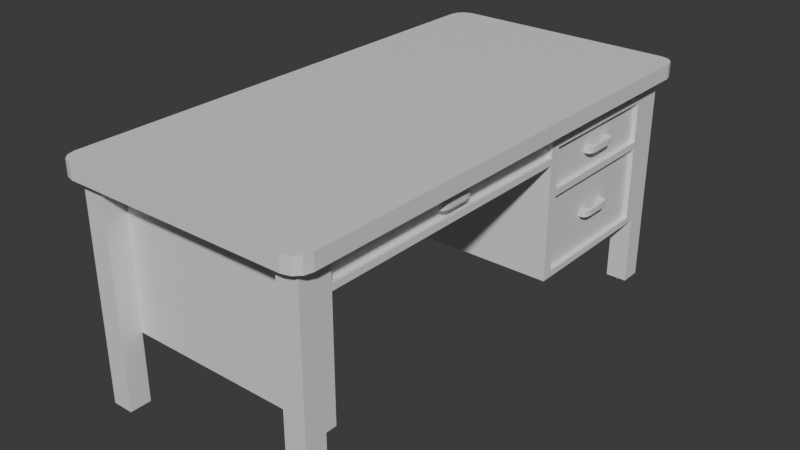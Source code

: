 # Source: teacherdesk.blend  (saved by Blender 4.1.23; exported with 4.5.12 LTS)
import bpy
from mathutils import Matrix  # noqa: F401  (used for matrix-valued properties, if any)

bpy.ops.wm.read_factory_settings(use_empty=True)
scene = bpy.context.scene
scene.name = 'Scene'

# ---- collections
col_collection = bpy.data.collections.new('Collection'); scene.collection.children.link(col_collection)

# ---- materials (node trees are filled in below, after node groups)
mat_core = bpy.data.materials.new('Core')
mat_core.alpha_threshold = 0.0
mat_core.use_transparent_shadow = False
mat_core.roughness = 0.5
mat_core.line_color = (0.0, 0.0, 0.0, 1.0)
mat_top = bpy.data.materials.new('Top')
mat_top.use_transparent_shadow = False
mat_metal = bpy.data.materials.new('Metal')
mat_metal.use_transparent_shadow = False

# ---- material node trees
mat_core.use_nodes = True; mat_core.node_tree.nodes.clear()
_N = mat_core.node_tree.nodes; _L = mat_core.node_tree.links
n0 = _N.new('ShaderNodeOutputMaterial'); n0.name = 'Material Output'; n0.location = (300, 300)
n1 = _N.new('ShaderNodeBsdfPrincipled'); n1.name = 'Principled BSDF'; n1.location = (10, 300)
n1.inputs[3].default_value = 1.45
_L.new(n1.outputs[0], n0.inputs[0])
n0.is_active_output = True
mat_top.use_nodes = True; mat_top.node_tree.nodes.clear()
_N = mat_top.node_tree.nodes; _L = mat_top.node_tree.links
n0 = _N.new('ShaderNodeBsdfPrincipled'); n0.name = 'Principled BSDF'; n0.location = (10, 300)
n1 = _N.new('ShaderNodeOutputMaterial'); n1.name = 'Material Output'; n1.location = (300, 300)
_L.new(n0.outputs[0], n1.inputs[0])
n1.is_active_output = True
mat_metal.use_nodes = True; mat_metal.node_tree.nodes.clear()
_N = mat_metal.node_tree.nodes; _L = mat_metal.node_tree.links
n0 = _N.new('ShaderNodeBsdfPrincipled'); n0.name = 'Principled BSDF'; n0.location = (10, 300)
n1 = _N.new('ShaderNodeOutputMaterial'); n1.name = 'Material Output'; n1.location = (300, 300)
_L.new(n0.outputs[0], n1.inputs[0])
n1.is_active_output = True

# ---- world
world_world = bpy.data.worlds.new('World'); scene.world = world_world
world_world.use_nodes = True; world_world.node_tree.nodes.clear()
_N = world_world.node_tree.nodes; _L = world_world.node_tree.links
n0 = _N.new('ShaderNodeOutputWorld'); n0.name = 'World Output'; n0.location = (300, 300)
n1 = _N.new('ShaderNodeBackground'); n1.name = 'Background'; n1.location = (10, 300)
n1.inputs[0].default_value = (0.05088, 0.05088, 0.05088, 1.0)
_L.new(n1.outputs[0], n0.inputs[0])
n0.is_active_output = True
world_world.color = (0.05088, 0.05088, 0.05088)
world_world.use_sun_shadow = False
world_world.sun_shadow_jitter_overblur = 0.0

# ---- meshes
me_cube = bpy.data.meshes.new('Cube')
me_cube.from_pydata([(-0.7367, -1.737, 1.708), (-0.7367, -1.737, 0.03253), (-0.7367, -1.903, 1.708), (-0.7367, -1.903, 0.03253), (-0.9033, -1.737, 1.708), (-0.9033, -1.737, 0.03253), (-0.9033, -1.903, 1.708), (-0.9033, -1.903, 0.03253), (1.0, 1.877, 1.836), (0.8768, 2.0, 1.836), (0.9835, 1.938, 1.836), (0.9384, 1.983, 1.836), (0.8768, 2.0, 1.719), (1.0, 1.877, 1.719), (0.9384, 1.983, 1.719), (0.9835, 1.938, 1.719), (0.8768, -2.0, 1.836), (1.0, -1.877, 1.836), (0.9384, -1.983, 1.836), (0.9835, -1.938, 1.836), (1.0, -1.877, 1.719), (0.8768, -2.0, 1.719), (0.9835, -1.938, 1.719), (0.9384, -1.983, 1.719), (-0.8768, 2.0, 1.836), (-1.0, 1.877, 1.836), (-0.9384, 1.983, 1.836), (-0.9835, 1.938, 1.836), (-1.0, 1.877, 1.719), (-0.8768, 2.0, 1.719), (-0.9835, 1.938, 1.719), (-0.9384, 1.983, 1.719), (-1.0, -1.877, 1.836), (-0.8768, -2.0, 1.836), (-0.9835, -1.938, 1.836), (-0.9384, -1.983, 1.836), (-0.8768, -2.0, 1.719), (-1.0, -1.877, 1.719), (-0.9384, -1.983, 1.719), (-0.9835, -1.938, 1.719), (0.9033, -1.737, 1.708), (0.9033, -1.737, 0.03253), (0.9033, -1.903, 1.708), (0.9033, -1.903, 0.03253), (0.7367, -1.737, 1.708), (0.7367, -1.737, 0.03253), (0.7367, -1.903, 1.708), (0.7367, -1.903, 0.03253), (-0.7367, 1.903, 1.708), (-0.7367, 1.903, 0.03253), (-0.7367, 1.737, 1.708), (-0.7367, 1.737, 0.03253), (-0.9033, 1.903, 1.708), (-0.9033, 1.903, 0.03253), (-0.9033, 1.737, 1.708), (-0.9033, 1.737, 0.03253), (0.9033, 1.903, 1.708), (0.9033, 1.903, 0.03253), (0.9033, 1.737, 1.708), (0.9033, 1.737, 0.03253), (0.7367, 1.903, 1.708), (0.7367, 1.903, 0.03253), (0.7367, 1.737, 1.708), (0.7367, 1.737, 0.03253), (0.9033, -1.653, 1.708), (0.9033, -1.653, 0.5763), (0.9033, -1.737, 1.708), (0.9033, -1.737, 0.5763), (-0.6533, -1.653, 1.708), (-0.6533, -1.653, 0.5763), (-0.7367, -1.737, 1.71), (-0.7367, -1.737, 0.5778), (0.9033, 1.737, 1.708), (0.9033, 1.737, 0.5763), (0.9033, 1.653, 1.708), (0.9033, 1.653, 0.5763), (-0.7367, 1.737, 1.708), (-0.7367, 1.737, 0.5763), (-0.6533, 1.653, 1.708), (-0.6533, 1.653, 0.5763), (0.8195, 0.4473, 1.708), (-0.2935, 0.4473, 1.708), (0.8673, 0.4952, 1.518), (-0.3413, 0.4952, 1.518), (0.8195, -1.605, 1.708), (-0.2935, -1.605, 1.708), (0.8673, -1.653, 1.518), (-0.3413, -1.653, 1.518), (0.9033, 0.5785, 1.708), (0.9033, 0.5785, 0.5763), (0.9033, 0.4952, 1.708), (0.9033, 0.4952, 0.5763), (-0.6533, 0.5785, 1.708), (-0.6533, 0.5785, 0.5763), (-0.6533, 0.4952, 1.708), (-0.6533, 0.4952, 0.5763), (0.8673, 1.653, 1.708), (-0.4196, 1.653, 1.708), (0.8673, 1.653, 1.625), (-0.4196, 1.653, 1.625), (0.8673, 0.5785, 1.708), (-0.4196, 0.5785, 1.708), (0.8673, 0.5785, 1.625), (-0.4196, 0.5785, 1.625), (0.9033, 0.4952, 1.518), (-0.6533, 0.4952, 1.518), (0.9033, 0.4952, 1.468), (-0.6533, 0.4952, 1.468), (0.9033, -1.653, 1.518), (-0.6533, -1.653, 1.518), (0.9033, -1.653, 1.468), (-0.6533, -1.653, 1.468), (0.9033, 1.653, 1.625), (-0.6533, 1.653, 1.625), (0.9033, 1.653, 1.575), (-0.6533, 1.653, 1.575), (0.9033, 0.5785, 1.625), (-0.6533, 0.5785, 1.625), (0.9033, 0.5785, 1.575), (-0.6533, 0.5785, 1.575), (0.9033, 1.653, 1.26), (-0.6533, 1.653, 1.26), (0.9033, 1.653, 1.209), (-0.6533, 1.653, 1.209), (0.9033, 0.5785, 1.26), (-0.6533, 0.5785, 1.26), (0.9033, 0.5785, 1.209), (-0.6533, 0.5785, 1.209), (0.9033, 1.653, 0.6264), (-0.6533, 1.653, 0.6264), (0.9033, 1.653, 0.5763), (-0.6533, 1.653, 0.5763), (0.9033, 0.5785, 0.6264), (-0.6533, 0.5785, 0.6264), (0.9033, 0.5785, 0.5763), (-0.6533, 0.5785, 0.5763), (0.8673, 0.4952, 1.708), (-0.3413, 0.4952, 1.708), (0.8673, -1.653, 1.708), (-0.3413, -1.653, 1.708), (0.8195, 0.4473, 1.587), (-0.2935, 0.4473, 1.587), (0.8195, -1.605, 1.587), (-0.2935, -1.605, 1.587), (-0.2935, 0.6264, 1.329), (0.8195, 0.6264, 1.329), (-0.2935, 1.605, 1.329), (0.8195, 1.605, 1.329), (-0.3413, 0.5785, 1.575), (0.8673, 0.5785, 1.575), (-0.3413, 1.653, 1.575), (0.8673, 1.653, 1.575), (-0.3413, 0.5785, 1.26), (0.8673, 0.5785, 1.26), (-0.2935, 0.6264, 1.575), (0.8195, 0.6264, 1.575), (-0.3413, 1.653, 1.26), (0.8673, 1.653, 1.26), (-0.2935, 1.605, 1.575), (0.8195, 1.605, 1.575), (0.8721, -0.4823, 1.636), (0.9083, -0.5572, 1.636), (0.8902, -0.4924, 1.636), (0.9035, -0.5198, 1.636), (0.9083, -0.5572, 1.59), (0.8721, -0.4823, 1.59), (0.9035, -0.5198, 1.59), (0.8902, -0.4924, 1.59), (0.9083, -0.5866, 1.636), (0.8721, -0.6615, 1.636), (0.9035, -0.624, 1.636), (0.8902, -0.6515, 1.636), (0.8721, -0.6615, 1.59), (0.9083, -0.5866, 1.59), (0.8902, -0.6515, 1.59), (0.9035, -0.624, 1.59), (0.8721, -0.7223, 1.59), (0.8721, -0.7223, 1.636), (0.9129, -0.7122, 1.636), (0.8948, -0.7223, 1.636), (0.8948, -0.7223, 1.59), (0.9129, -0.7122, 1.59), (0.9261, -0.6848, 1.636), (0.9261, -0.6848, 1.59), (0.931, -0.6474, 1.636), (0.931, -0.6474, 1.59), (0.9261, -0.459, 1.636), (0.931, -0.4964, 1.636), (0.931, -0.4964, 1.59), (0.9261, -0.459, 1.59), (0.9129, -0.4316, 1.636), (0.9129, -0.4316, 1.59), (0.8948, -0.4216, 1.636), (0.8948, -0.4216, 1.59), (0.8633, -0.6615, 1.59), (0.8633, -0.6615, 1.636), (0.8633, -0.7223, 1.59), (0.8633, -0.4823, 1.636), (0.8633, -0.4823, 1.59), (0.8633, -0.7223, 1.636), (0.8633, -0.4216, 1.636), (0.8633, -0.4216, 1.59), (0.8633, 1.273, 1.394), (0.8633, 1.273, 1.44), (0.8633, 0.9727, 1.44), (0.8633, 1.213, 1.394), (0.8633, 1.213, 1.44), (0.8633, 0.9727, 1.394), (0.8633, 1.034, 1.44), (0.8633, 1.034, 1.394), (0.8948, 1.273, 1.394), (0.8948, 1.273, 1.44), (0.9129, 1.263, 1.394), (0.9129, 1.263, 1.44), (0.9261, 1.236, 1.394), (0.931, 1.199, 1.394), (0.931, 1.199, 1.44), (0.9261, 1.236, 1.44), (0.931, 1.048, 1.394), (0.931, 1.048, 1.44), (0.9261, 1.01, 1.394), (0.9261, 1.01, 1.44), (0.9129, 0.9828, 1.394), (0.8948, 0.9727, 1.394), (0.8948, 0.9727, 1.44), (0.9129, 0.9828, 1.44), (0.8721, 0.9727, 1.44), (0.8721, 0.9727, 1.394), (0.9035, 1.071, 1.394), (0.8902, 1.044, 1.394), (0.9083, 1.108, 1.394), (0.8721, 1.034, 1.394), (0.8902, 1.044, 1.44), (0.9035, 1.071, 1.44), (0.8721, 1.034, 1.44), (0.9083, 1.108, 1.44), (0.8902, 1.203, 1.394), (0.9035, 1.175, 1.394), (0.8721, 1.213, 1.394), (0.9083, 1.138, 1.394), (0.9035, 1.175, 1.44), (0.8902, 1.203, 1.44), (0.9083, 1.138, 1.44), (0.8721, 1.213, 1.44), (-0.2935, 0.6264, 0.6961), (0.8195, 0.6264, 0.6961), (-0.2935, 1.605, 0.6961), (0.8195, 1.605, 0.6961), (-0.3413, 0.5785, 1.209), (0.8673, 0.5785, 1.209), (-0.3413, 1.653, 1.209), (0.8673, 1.653, 1.209), (-0.3413, 0.5785, 0.6264), (0.8673, 0.5785, 0.6264), (-0.2935, 0.6264, 1.209), (0.8195, 0.6264, 1.209), (-0.3413, 1.653, 0.6264), (0.8673, 1.653, 0.6264), (-0.2935, 1.605, 1.209), (0.8195, 1.605, 1.209), (0.8633, 1.273, 0.8951), (0.8633, 1.273, 0.9407), (0.8633, 0.9727, 0.9407), (0.8633, 1.213, 0.8951), (0.8633, 1.213, 0.9407), (0.8633, 0.9727, 0.8951), (0.8633, 1.034, 0.9407), (0.8633, 1.034, 0.8951), (0.8948, 1.273, 0.8951), (0.8948, 1.273, 0.9407), (0.9129, 1.263, 0.8951), (0.9129, 1.263, 0.9407), (0.9261, 1.236, 0.8951), (0.931, 1.199, 0.8951), (0.931, 1.199, 0.9407), (0.9261, 1.236, 0.9407), (0.931, 1.048, 0.8951), (0.931, 1.048, 0.9407), (0.9261, 1.01, 0.8951), (0.9261, 1.01, 0.9407), (0.9129, 0.9828, 0.8951), (0.8948, 0.9727, 0.8951), (0.8948, 0.9727, 0.9407), (0.9129, 0.9828, 0.9407), (0.8721, 0.9727, 0.9407), (0.8721, 0.9727, 0.8951), (0.9035, 1.071, 0.8951), (0.8902, 1.044, 0.8951), (0.9083, 1.108, 0.8951), (0.8721, 1.034, 0.8951), (0.8902, 1.044, 0.9407), (0.9035, 1.071, 0.9407), (0.8721, 1.034, 0.9407), (0.9083, 1.108, 0.9407), (0.8902, 1.203, 0.8951), (0.9035, 1.175, 0.8951), (0.8721, 1.213, 0.8951), (0.9083, 1.138, 0.8951), (0.9035, 1.175, 0.9407), (0.8902, 1.203, 0.9407), (0.9083, 1.138, 0.9407), (0.8721, 1.213, 0.9407), (0.8809, 1.105, 1.633), (0.9048, 1.088, 1.652), (0.8718, 1.077, 1.652), (0.8514, 1.105, 1.652), (0.8718, 1.133, 1.652), (0.9048, 1.122, 1.652), (0.8901, 1.077, 1.681), (0.8571, 1.088, 1.681), (0.8571, 1.122, 1.681), (0.8901, 1.133, 1.681), (0.9105, 1.105, 1.681), (0.8809, 1.105, 1.699), (0.82, -1.76, 0.005503), (0.82, -1.784, 0.03858), (0.8498, -1.768, 0.005503), (0.8381, -1.789, 0.03858), (0.8716, -1.79, 0.005503), (0.8513, -1.802, 0.03858), (0.8795, -1.82, 0.005503), (0.8561, -1.82, 0.03858), (0.8716, -1.85, 0.005503), (0.8513, -1.838, 0.03858), (0.8498, -1.872, 0.005503), (0.8381, -1.851, 0.03858), (0.82, -1.88, 0.005503), (0.82, -1.856, 0.03858), (0.7902, -1.872, 0.005503), (0.8019, -1.851, 0.03858), (0.7684, -1.85, 0.005503), (0.7887, -1.838, 0.03858), (0.7605, -1.82, 0.005503), (0.7839, -1.82, 0.03858), (0.7684, -1.79, 0.005503), (0.7887, -1.802, 0.03858), (0.7902, -1.768, 0.005503), (0.8019, -1.789, 0.03858), (0.82, -1.76, 0.01374), (0.8498, -1.768, 0.01374), (0.8716, -1.79, 0.01374), (0.8795, -1.82, 0.01374), (0.8716, -1.85, 0.01374), (0.8498, -1.872, 0.01374), (0.82, -1.88, 0.01374), (0.7902, -1.872, 0.01374), (0.7684, -1.85, 0.01374), (0.7605, -1.82, 0.01374), (0.7684, -1.79, 0.01374), (0.7902, -1.768, 0.01374), (-0.82, -1.76, 0.005503), (-0.82, -1.784, 0.03858), (-0.7902, -1.768, 0.005503), (-0.8019, -1.789, 0.03858), (-0.7684, -1.79, 0.005503), (-0.7887, -1.802, 0.03858), (-0.7605, -1.82, 0.005503), (-0.7839, -1.82, 0.03858), (-0.7684, -1.85, 0.005503), (-0.7887, -1.838, 0.03858), (-0.7902, -1.872, 0.005503), (-0.8019, -1.851, 0.03858), (-0.82, -1.88, 0.005503), (-0.82, -1.856, 0.03858), (-0.8498, -1.872, 0.005503), (-0.8381, -1.851, 0.03858), (-0.8716, -1.85, 0.005503), (-0.8513, -1.838, 0.03858), (-0.8795, -1.82, 0.005503), (-0.8561, -1.82, 0.03858), (-0.8716, -1.79, 0.005503), (-0.8513, -1.802, 0.03858), (-0.8498, -1.768, 0.005503), (-0.8381, -1.789, 0.03858), (-0.82, -1.76, 0.01374), (-0.7902, -1.768, 0.01374), (-0.7684, -1.79, 0.01374), (-0.7605, -1.82, 0.01374), (-0.7684, -1.85, 0.01374), (-0.7902, -1.872, 0.01374), (-0.82, -1.88, 0.01374), (-0.8498, -1.872, 0.01374), (-0.8716, -1.85, 0.01374), (-0.8795, -1.82, 0.01374), (-0.8716, -1.79, 0.01374), (-0.8498, -1.768, 0.01374), (0.82, 1.88, 0.005503), (0.82, 1.856, 0.03858), (0.8498, 1.872, 0.005503), (0.8381, 1.851, 0.03858), (0.8716, 1.85, 0.005503), (0.8513, 1.838, 0.03858), (0.8795, 1.82, 0.005503), (0.8561, 1.82, 0.03858), (0.8716, 1.79, 0.005503), (0.8513, 1.802, 0.03858), (0.8498, 1.768, 0.005503), (0.8381, 1.789, 0.03858), (0.82, 1.76, 0.005503), (0.82, 1.784, 0.03858), (0.7902, 1.768, 0.005503), (0.8019, 1.789, 0.03858), (0.7684, 1.79, 0.005503), (0.7887, 1.802, 0.03858), (0.7605, 1.82, 0.005503), (0.7839, 1.82, 0.03858), (0.7684, 1.85, 0.005503), (0.7887, 1.838, 0.03858), (0.7902, 1.872, 0.005503), (0.8019, 1.851, 0.03858), (0.82, 1.88, 0.01374), (0.8498, 1.872, 0.01374), (0.8716, 1.85, 0.01374), (0.8795, 1.82, 0.01374), (0.8716, 1.79, 0.01374), (0.8498, 1.768, 0.01374), (0.82, 1.76, 0.01374), (0.7902, 1.768, 0.01374), (0.7684, 1.79, 0.01374), (0.7605, 1.82, 0.01374), (0.7684, 1.85, 0.01374), (0.7902, 1.872, 0.01374), (-0.82, 1.88, 0.005503), (-0.82, 1.856, 0.03858), (-0.7902, 1.872, 0.005503), (-0.8019, 1.851, 0.03858), (-0.7684, 1.85, 0.005503), (-0.7887, 1.838, 0.03858), (-0.7605, 1.82, 0.005503), (-0.7839, 1.82, 0.03858), (-0.7684, 1.79, 0.005503), (-0.7887, 1.802, 0.03858), (-0.7902, 1.768, 0.005503), (-0.8019, 1.789, 0.03858), (-0.82, 1.76, 0.005503), (-0.82, 1.784, 0.03858), (-0.8498, 1.768, 0.005503), (-0.8381, 1.789, 0.03858), (-0.8716, 1.79, 0.005503), (-0.8513, 1.802, 0.03858), (-0.8795, 1.82, 0.005503), (-0.8561, 1.82, 0.03858), (-0.8716, 1.85, 0.005503), (-0.8513, 1.838, 0.03858), (-0.8498, 1.872, 0.005503), (-0.8381, 1.851, 0.03858), (-0.82, 1.88, 0.01374), (-0.7902, 1.872, 0.01374), (-0.7684, 1.85, 0.01374), (-0.7605, 1.82, 0.01374), (-0.7684, 1.79, 0.01374), (-0.7902, 1.768, 0.01374), (-0.82, 1.76, 0.01374), (-0.8498, 1.768, 0.01374), (-0.8716, 1.79, 0.01374), (-0.8795, 1.82, 0.01374), (-0.8716, 1.85, 0.01374), (-0.8498, 1.872, 0.01374), (-0.7367, 1.737, 1.708), (-0.7367, 1.737, 0.5763), (-0.6533, 1.653, 1.71), (-0.6533, 1.653, 0.5763), (-0.7367, -1.737, 1.71), (-0.7367, -1.737, 0.5778), (-0.6533, -1.653, 1.71), (-0.6533, -1.653, 0.5763)], [], [(28, 30, 31, 29, 12, 14, 15, 13, 20, 22, 23, 21, 36, 38, 39, 37), (37, 32, 25, 28), (7, 6, 4, 5), (21, 16, 33, 36), (8, 10, 11, 9, 24, 26, 27, 25, 32, 34, 35, 33, 16, 18, 19, 17), (13, 8, 17, 20), (8, 13, 15, 10), (10, 15, 14, 11), (11, 14, 12, 9), (36, 33, 35, 38), (38, 35, 34, 39), (39, 34, 32, 37), (16, 21, 23, 18), (18, 23, 22, 19), (19, 22, 20, 17), (24, 29, 31, 26), (26, 31, 30, 27), (27, 30, 28, 25), (29, 24, 9, 12), (5, 4, 0, 1), (1, 0, 2, 3), (3, 2, 6, 7), (5, 1, 3, 7), (47, 46, 44, 45), (45, 44, 40, 41), (41, 40, 42, 43), (43, 42, 46, 47), (45, 41, 43, 47), (55, 54, 52, 53), (53, 52, 48, 49), (49, 48, 50, 51), (51, 50, 54, 55), (53, 49, 51, 55), (63, 62, 60, 61), (61, 60, 56, 57), (57, 56, 58, 59), (59, 58, 62, 63), (61, 57, 59, 63), (69, 68, 64, 65), (65, 64, 66, 67), (67, 66, 70, 71), (69, 65, 67, 71), (77, 76, 72, 73), (73, 72, 74, 75), (75, 74, 78, 79), (77, 73, 75, 79), (87, 86, 138, 139), (85, 84, 142, 143), (137, 136, 82, 83), (83, 82, 86, 87), (139, 137, 83, 87), (136, 138, 86, 82), (93, 92, 88, 89), (89, 88, 90, 91), (91, 90, 94, 95), (93, 89, 91, 95), (103, 102, 100, 101), (101, 100, 96, 97), (97, 96, 98, 99), (99, 98, 102, 103), (101, 97, 99, 103), (96, 100, 102, 98), (109, 108, 104, 105), (107, 106, 110, 111), (104, 108, 110, 106), (117, 116, 112, 113), (115, 114, 118, 119), (112, 116, 118, 114), (125, 124, 120, 121), (123, 122, 126, 127), (120, 124, 126, 122), (133, 132, 128, 129), (131, 130, 134, 135), (128, 132, 134, 130), (81, 80, 136, 137), (84, 85, 139, 138), (80, 84, 138, 136), (85, 81, 137, 139), (143, 142, 140, 141), (84, 80, 140, 142), (80, 81, 141, 140), (81, 85, 143, 141), (158, 154, 144, 146), (159, 158, 146, 147), (155, 159, 147, 145), (144, 145, 147, 146), (154, 158, 150, 148), (159, 155, 149, 151), (155, 154, 148, 149), (158, 159, 151, 150), (151, 149, 153, 157), (148, 150, 156, 152), (156, 157, 153, 152), (150, 151, 157, 156), (154, 155, 145, 144), (152, 153, 149, 148), (173, 168, 161, 164), (187, 184, 185, 188), (172, 169, 171, 174), (174, 171, 170, 175), (175, 170, 168, 173), (160, 165, 167, 162), (162, 167, 166, 163), (163, 166, 164, 161), (193, 201, 200, 192), (180, 179, 177, 176), (179, 180, 181, 178), (178, 181, 183, 182), (182, 183, 185, 184), (176, 177, 199, 196), (189, 188, 185, 183, 181, 180, 176, 196, 194, 172, 174, 175, 173, 164, 166, 167, 165, 198, 201, 193, 191), (187, 188, 189, 186), (186, 189, 191, 190), (190, 191, 193, 192), (179, 178, 182, 184, 187, 186, 190, 192, 200, 197, 160, 162, 163, 161, 168, 170, 171, 169, 195, 199, 177), (169, 172, 194, 195), (165, 160, 197, 198), (238, 243, 206, 205), (234, 231, 209, 208), (224, 225, 221, 219, 216, 217, 213, 211, 203, 206, 243, 241, 240, 242, 235, 233, 232, 234, 208, 204, 226), (213, 212, 210, 211), (217, 214, 212, 213), (216, 215, 214, 217), (214, 215, 218, 220, 222, 223, 227, 207, 209, 231, 229, 228, 230, 239, 237, 236, 238, 205, 202, 210, 212), (227, 226, 204, 207), (221, 220, 218, 219), (225, 222, 220, 221), (224, 223, 222, 225), (223, 224, 226, 227), (210, 202, 203, 211), (240, 237, 239, 242), (241, 236, 237, 240), (243, 238, 236, 241), (228, 233, 235, 230), (229, 232, 233, 228), (231, 234, 232, 229), (216, 219, 218, 215), (230, 235, 242, 239), (258, 254, 244, 246), (259, 258, 246, 247), (255, 259, 247, 245), (244, 245, 247, 246), (254, 258, 250, 248), (259, 255, 249, 251), (255, 254, 248, 249), (258, 259, 251, 250), (251, 249, 253, 257), (248, 250, 256, 252), (256, 257, 253, 252), (250, 251, 257, 256), (254, 255, 245, 244), (252, 253, 249, 248), (296, 301, 264, 263), (292, 289, 267, 266), (282, 283, 279, 277, 274, 275, 271, 269, 261, 264, 301, 299, 298, 300, 293, 291, 290, 292, 266, 262, 284), (271, 270, 268, 269), (275, 272, 270, 271), (274, 273, 272, 275), (272, 273, 276, 278, 280, 281, 285, 265, 267, 289, 287, 286, 288, 297, 295, 294, 296, 263, 260, 268, 270), (285, 284, 262, 265), (279, 278, 276, 277), (283, 280, 278, 279), (282, 281, 280, 283), (281, 282, 284, 285), (268, 260, 261, 269), (298, 295, 297, 300), (299, 294, 295, 298), (301, 296, 294, 299), (286, 291, 293, 288), (287, 290, 291, 286), (289, 292, 290, 287), (274, 277, 276, 273), (288, 293, 300, 297), (302, 303, 304), (303, 302, 307), (302, 304, 305), (302, 305, 306), (302, 306, 307), (303, 307, 312), (304, 303, 308), (305, 304, 309), (306, 305, 310), (307, 306, 311), (303, 312, 308), (304, 308, 309), (305, 309, 310), (306, 310, 311), (307, 311, 312), (308, 312, 313), (309, 308, 313), (310, 309, 313), (311, 310, 313), (312, 311, 313), (338, 315, 317, 339), (339, 317, 319, 340), (340, 319, 321, 341), (341, 321, 323, 342), (342, 323, 325, 343), (343, 325, 327, 344), (344, 327, 329, 345), (345, 329, 331, 346), (346, 331, 333, 347), (347, 333, 335, 348), (348, 335, 337, 349), (349, 337, 315, 338), (314, 316, 318, 320, 322, 324, 326, 328, 330, 332, 334, 336), (336, 349, 338, 314), (334, 348, 349, 336), (332, 347, 348, 334), (330, 346, 347, 332), (328, 345, 346, 330), (326, 344, 345, 328), (324, 343, 344, 326), (322, 342, 343, 324), (320, 341, 342, 322), (318, 340, 341, 320), (316, 339, 340, 318), (314, 338, 339, 316), (374, 351, 353, 375), (375, 353, 355, 376), (376, 355, 357, 377), (377, 357, 359, 378), (378, 359, 361, 379), (379, 361, 363, 380), (380, 363, 365, 381), (381, 365, 367, 382), (382, 367, 369, 383), (383, 369, 371, 384), (384, 371, 373, 385), (385, 373, 351, 374), (350, 352, 354, 356, 358, 360, 362, 364, 366, 368, 370, 372), (372, 385, 374, 350), (370, 384, 385, 372), (368, 383, 384, 370), (366, 382, 383, 368), (364, 381, 382, 366), (362, 380, 381, 364), (360, 379, 380, 362), (358, 378, 379, 360), (356, 377, 378, 358), (354, 376, 377, 356), (352, 375, 376, 354), (350, 374, 375, 352), (410, 387, 389, 411), (411, 389, 391, 412), (412, 391, 393, 413), (413, 393, 395, 414), (414, 395, 397, 415), (415, 397, 399, 416), (416, 399, 401, 417), (417, 401, 403, 418), (418, 403, 405, 419), (419, 405, 407, 420), (420, 407, 409, 421), (421, 409, 387, 410), (386, 388, 390, 392, 394, 396, 398, 400, 402, 404, 406, 408), (408, 421, 410, 386), (406, 420, 421, 408), (404, 419, 420, 406), (402, 418, 419, 404), (400, 417, 418, 402), (398, 416, 417, 400), (396, 415, 416, 398), (394, 414, 415, 396), (392, 413, 414, 394), (390, 412, 413, 392), (388, 411, 412, 390), (386, 410, 411, 388), (446, 423, 425, 447), (447, 425, 427, 448), (448, 427, 429, 449), (449, 429, 431, 450), (450, 431, 433, 451), (451, 433, 435, 452), (452, 435, 437, 453), (453, 437, 439, 454), (454, 439, 441, 455), (455, 441, 443, 456), (456, 443, 445, 457), (457, 445, 423, 446), (422, 424, 426, 428, 430, 432, 434, 436, 438, 440, 442, 444), (444, 457, 446, 422), (442, 456, 457, 444), (440, 455, 456, 442), (438, 454, 455, 440), (436, 453, 454, 438), (434, 452, 453, 436), (432, 451, 452, 434), (430, 450, 451, 432), (428, 449, 450, 430), (426, 448, 449, 428), (424, 447, 448, 426), (422, 446, 447, 424), (463, 462, 458, 459), (461, 460, 464, 465), (463, 459, 461, 465)])
me_cube.polygons.foreach_set('material_index', [2, 2, 2, 2, 1, 2, 2, 2, 2, 2, 2, 2, 2, 2, 2, 2, 2, 2, 2, 2, 2, 2, 2, 2, 2, 2, 2, 2, 2, 2, 2, 2, 2, 2, 2, 2, 2, 2, 0, 0, 0, 0, 0, 0, 0, 0, 0, 0, 0, 0, 0, 0, 0, 0, 0, 0, 0, 0, 0, 0, 0, 0, 0, 0, 0, 0, 0, 0, 0, 0, 0, 0, 0, 0, 0, 0, 0, 0, 0, 0, 0, 0, 0, 0, 0, 0, 0, 0, 0, 0, 0, 0, 0, 0, 0, 0, 2, 2, 2, 2, 2, 2, 2, 2, 2, 2, 2, 2, 2, 2, 2, 2, 2, 2, 2, 2, 2, 2, 2, 2, 2, 2, 2, 2, 2, 2, 2, 2, 2, 2, 2, 2, 2, 2, 2, 2, 2, 2, 0, 0, 0, 0, 0, 0, 0, 0, 0, 0, 0, 0, 0, 0, 2, 2, 2, 2, 2, 2, 2, 2, 2, 2, 2, 2, 2, 2, 2, 2, 2, 2, 2, 2, 2, 2, 2, 2, 2, 2, 2, 2, 2, 2, 2, 2, 2, 2, 2, 2, 2, 2, 2, 2, 2, 2, 2, 2, 2, 2, 2, 2, 2, 2, 2, 2, 2, 2, 2, 2, 2, 2, 2, 2, 2, 2, 2, 2, 2, 2, 2, 2, 2, 2, 2, 2, 2, 2, 2, 2, 2, 2, 2, 2, 2, 2, 2, 2, 2, 2, 2, 2, 2, 2, 2, 2, 2, 2, 2, 2, 2, 2, 2, 2, 2, 2, 2, 2, 2, 2, 2, 2, 2, 2, 2, 2, 2, 2, 2, 2, 2, 2, 2, 2, 2, 2, 2, 2, 2, 2, 2, 2, 2, 2, 2, 2, 2, 2, 2, 2, 2, 2, 2, 2, 2, 0, 0, 0])
_uv = me_cube.uv_layers.new(name='UVMap')
_uv.uv.foreach_set('vector', [0.3801, 0.02103, 0.3829, 0.01058, 0.3906, 0.002926, 0.401, 0.0001242, 0.6987, 0.0001242, 0.7091, 0.002926, 0.7168, 0.01058, 0.7196, 0.02103, 0.7196, 0.6582, 0.7168, 0.6686, 0.7091, 0.6763, 0.6987, 0.6791, 0.401, 0.6791, 0.3906, 0.6763, 0.3829, 0.6686, 0.3801, 0.6582, 0.0001243, 0.3519, 0.02001, 0.3519, 0.02001, 0.9891, 0.0001242, 0.9891, 0.375, 0.0002844, 0.375, 0.6272, 0.3126, 0.6272, 0.3126, 0.0002844, 0.0001243, 0.02177, 0.02001, 0.02177, 0.02001, 0.3194, 0.0001243, 0.3194, 0.04039, 0.02103, 0.04319, 0.01058, 0.05084, 0.002926, 0.0613, 0.0001242, 0.359, 0.0001242, 0.3694, 0.002926, 0.3771, 0.01058, 0.3799, 0.02103, 0.3799, 0.6582, 0.3771, 0.6686, 0.3694, 0.6763, 0.359, 0.6791, 0.0613, 0.6791, 0.05084, 0.6763, 0.04319, 0.6686, 0.04039, 0.6582, 0.04014, 0.6481, 0.02026, 0.6481, 0.02026, 0.01095, 0.04014, 0.01095, 0.02026, 0.6481, 0.04014, 0.6481, 0.04014, 0.6589, 0.02026, 0.6589, 0.02026, 0.6589, 0.04014, 0.6589, 0.04014, 0.6697, 0.02026, 0.6697, 0.02026, 0.6697, 0.04014, 0.6697, 0.04014, 0.6806, 0.02026, 0.6806, 0.0001243, 0.3194, 0.02001, 0.3194, 0.02001, 0.3303, 0.0001243, 0.3303, 0.0001243, 0.3303, 0.02001, 0.3303, 0.02001, 0.3411, 0.0001243, 0.3411, 0.0001243, 0.3411, 0.02001, 0.3411, 0.02001, 0.3519, 0.0001243, 0.3519, 0.02001, 0.02177, 0.0001243, 0.02177, 0.0001243, 0.01095, 0.02001, 0.01095, 0.02001, 0.01095, 0.0001243, 0.01095, 0.0001243, 0.0001242, 0.02001, 0.0001242, 0.02026, 0.0001242, 0.04014, 0.0001242, 0.04014, 0.01095, 0.02026, 0.01095, 0.02026, 0.9782, 0.04014, 0.9782, 0.04014, 0.9891, 0.02026, 0.9891, 0.02026, 0.9891, 0.04014, 0.9891, 0.04014, 0.9999, 0.02026, 0.9999, 0.02001, 0.9999, 0.0001242, 0.9999, 0.0001242, 0.9891, 0.02001, 0.9891, 0.04014, 0.9782, 0.02026, 0.9782, 0.02026, 0.6806, 0.04014, 0.6806, 0.3126, 0.0002844, 0.3126, 0.6272, 0.2503, 0.6272, 0.2503, 0.0002844, 0.4997, 0.0002844, 0.4997, 0.6272, 0.4374, 0.6272, 0.4374, 0.0002844, 0.4374, 0.0002844, 0.4374, 0.6272, 0.375, 0.6272, 0.375, 0.0002844, 0.7514, 0.6901, 0.6891, 0.6901, 0.6891, 0.6278, 0.7514, 0.6278, 0.06264, 0.0002844, 0.06264, 0.6272, 0.0002844, 0.6272, 0.0002844, 0.0002844, 0.2497, 0.0002844, 0.2497, 0.6272, 0.1874, 0.6272, 0.1874, 0.0002844, 0.1874, 0.0002844, 0.1874, 0.6272, 0.125, 0.6272, 0.125, 0.0002844, 0.125, 0.0002844, 0.125, 0.6272, 0.06264, 0.6272, 0.06264, 0.0002844, 0.5003, 0.6278, 0.5626, 0.6278, 0.5626, 0.6901, 0.5003, 0.6901, 0.6874, 0.0002844, 0.6874, 0.6272, 0.625, 0.6272, 0.625, 0.0002844, 0.625, 0.0002844, 0.625, 0.6272, 0.5626, 0.6272, 0.5626, 0.0002844, 0.5626, 0.0002844, 0.5626, 0.6272, 0.5003, 0.6272, 0.5003, 0.0002844, 0.7497, 0.0002844, 0.7497, 0.6272, 0.6874, 0.6272, 0.6874, 0.0002844, 0.6256, 0.6278, 0.6256, 0.6901, 0.5632, 0.6901, 0.5632, 0.6278, 0.9997, 0.0002844, 0.9997, 0.6272, 0.9374, 0.6272, 0.9374, 0.0002844, 0.9374, 0.0002844, 0.9374, 0.6272, 0.875, 0.6272, 0.875, 0.0002844, 0.875, 0.0002844, 0.875, 0.6272, 0.8126, 0.6272, 0.8126, 0.0002844, 0.8126, 0.0002844, 0.8126, 0.6272, 0.7503, 0.6272, 0.7503, 0.0002844, 0.6885, 0.6278, 0.6885, 0.6901, 0.6261, 0.6901, 0.6261, 0.6278, 0.7163, 0.8146, 0.7162, 0.6952, 0.8804, 0.6951, 0.8805, 0.8144, 0.8893, 0.8232, 0.8893, 0.9425, 0.8805, 0.9425, 0.8805, 0.8232, 0.8805, 0.8232, 0.8805, 0.9425, 0.7076, 0.9427, 0.7076, 0.8234, 0.7163, 0.8146, 0.8805, 0.8144, 0.8805, 0.8232, 0.7076, 0.8234, 0.3454, 0.8602, 0.3454, 0.7409, 0.5184, 0.7409, 0.5184, 0.8602, 0.5271, 0.869, 0.5271, 0.9883, 0.5184, 0.9883, 0.5184, 0.869, 0.5184, 0.869, 0.5184, 0.9883, 0.3542, 0.9883, 0.3542, 0.869, 0.3454, 0.8602, 0.5184, 0.8602, 0.5184, 0.869, 0.3542, 0.869, 0.9997, 0.4068, 0.9997, 0.5343, 0.9796, 0.5343, 0.9796, 0.4068, 0.9746, 0.4119, 0.9746, 0.5292, 0.9619, 0.5292, 0.9619, 0.4119, 0.7276, 0.4068, 0.7276, 0.5343, 0.7076, 0.5343, 0.7076, 0.4068, 0.7404, 0.6945, 0.7404, 0.567, 0.9669, 0.567, 0.9669, 0.6945, 0.9669, 0.3941, 0.7404, 0.3941, 0.7404, 0.374, 0.9669, 0.374, 0.7404, 0.547, 0.9669, 0.547, 0.9669, 0.567, 0.7404, 0.567, 0.5277, 0.8602, 0.5277, 0.7409, 0.6919, 0.7409, 0.6919, 0.8602, 0.7007, 0.869, 0.7007, 0.9883, 0.6919, 0.9883, 0.6919, 0.869, 0.6919, 0.869, 0.6919, 0.9883, 0.5277, 0.9883, 0.5277, 0.869, 0.5277, 0.8602, 0.6919, 0.8602, 0.6919, 0.869, 0.5277, 0.869, 0.9356, 0.009086, 0.9356, 0.1448, 0.9269, 0.1448, 0.9269, 0.009086, 0.9269, 0.009086, 0.9269, 0.1448, 0.8135, 0.1448, 0.8135, 0.009086, 0.8135, 0.009086, 0.8135, 0.1448, 0.8047, 0.1448, 0.8047, 0.009086, 0.8135, 0.2893, 0.8135, 0.1536, 0.9269, 0.1536, 0.9269, 0.2893, 0.9269, 0.009086, 0.8135, 0.009086, 0.8135, 0.0002994, 0.9269, 0.0002994, 0.8135, 0.1448, 0.9269, 0.1448, 0.9269, 0.1536, 0.8135, 0.1536, 0.5776, 0.3339, 0.5776, 0.1697, 0.8041, 0.1697, 0.8041, 0.3339, 0.8041, 0.0002994, 0.8041, 0.1644, 0.5776, 0.1644, 0.5776, 0.0002994, 0.8041, 0.1697, 0.5776, 0.1697, 0.5776, 0.1644, 0.8041, 0.1644, 0.707, 0.374, 0.707, 0.5382, 0.5936, 0.5382, 0.5936, 0.374, 0.5936, 0.7076, 0.5936, 0.5434, 0.707, 0.5434, 0.707, 0.7076, 0.5936, 0.5382, 0.707, 0.5382, 0.707, 0.5434, 0.5936, 0.5434, 0.1136, 0.487, 0.1136, 0.6511, 0.0002994, 0.6511, 0.0002994, 0.487, 0.0002994, 0.8206, 0.0002994, 0.6564, 0.1136, 0.6564, 0.1136, 0.8206, 0.0002994, 0.6511, 0.1136, 0.6511, 0.1136, 0.6564, 0.0002994, 0.6564, 0.2276, 0.487, 0.2276, 0.6511, 0.1142, 0.6511, 0.1142, 0.487, 0.1142, 0.8206, 0.1142, 0.6564, 0.2276, 0.6564, 0.2276, 0.8206, 0.1142, 0.6511, 0.2276, 0.6511, 0.2276, 0.6564, 0.1142, 0.6564, 0.7327, 0.4119, 0.7327, 0.5292, 0.7276, 0.5343, 0.7276, 0.4068, 0.9746, 0.5292, 0.9746, 0.4119, 0.9796, 0.4068, 0.9796, 0.5343, 0.7454, 0.5419, 0.9619, 0.5419, 0.9669, 0.547, 0.7404, 0.547, 0.9619, 0.3991, 0.7454, 0.3991, 0.7404, 0.3941, 0.9669, 0.3941, 0.9619, 0.4119, 0.9619, 0.5292, 0.7454, 0.5292, 0.7454, 0.4119, 0.9619, 0.5419, 0.7454, 0.5419, 0.7454, 0.5292, 0.9619, 0.5292, 0.7327, 0.5292, 0.7327, 0.4119, 0.7454, 0.4119, 0.7454, 0.5292, 0.7454, 0.3991, 0.9619, 0.3991, 0.9619, 0.4119, 0.7454, 0.4119, 0.4096, 0.03858, 0.5128, 0.03858, 0.5128, 0.06446, 0.4096, 0.06446, 0.3837, 0.1818, 0.3837, 0.06446, 0.4096, 0.06446, 0.4096, 0.1818, 0.5128, 0.2077, 0.4096, 0.2077, 0.4096, 0.1818, 0.5128, 0.1818, 0.5128, 0.06446, 0.5128, 0.1818, 0.4096, 0.1818, 0.4096, 0.06446, 0.5128, 0.03858, 0.4096, 0.03858, 0.4045, 0.03353, 0.5179, 0.03353, 0.4096, 0.2077, 0.5128, 0.2077, 0.5179, 0.2127, 0.4045, 0.2127, 0.5387, 0.1818, 0.5387, 0.06446, 0.5438, 0.05941, 0.5438, 0.1869, 0.3837, 0.06446, 0.3837, 0.1818, 0.3787, 0.1869, 0.3787, 0.05941, 0.4045, 0.2127, 0.5179, 0.2127, 0.5179, 0.246, 0.4045, 0.246, 0.5179, 0.03353, 0.4045, 0.03353, 0.4045, 0.0002994, 0.5179, 0.0002994, 0.4045, 0.3734, 0.4045, 0.246, 0.5179, 0.246, 0.5179, 0.3734, 0.3787, 0.05941, 0.3787, 0.1869, 0.3454, 0.1869, 0.3454, 0.05941, 0.5387, 0.06446, 0.5387, 0.1818, 0.5128, 0.1818, 0.5128, 0.06446, 0.577, 0.05941, 0.577, 0.1869, 0.5438, 0.1869, 0.5438, 0.05941, 0.4213, 0.6643, 0.4384, 0.6643, 0.4384, 0.6753, 0.4213, 0.6753, 0.05265, 0.6728, 0.05265, 0.7293, 0.03557, 0.7293, 0.03557, 0.6728, 0.4213, 0.6311, 0.4384, 0.6311, 0.4384, 0.6388, 0.4213, 0.6388, 0.4213, 0.6388, 0.4384, 0.6388, 0.4384, 0.6502, 0.4213, 0.6502, 0.4213, 0.6502, 0.4384, 0.6502, 0.4384, 0.6643, 0.4213, 0.6643, 0.4384, 0.7086, 0.4213, 0.7086, 0.4213, 0.7009, 0.4384, 0.7009, 0.4384, 0.7009, 0.4213, 0.7009, 0.4213, 0.6895, 0.4384, 0.6895, 0.4384, 0.6895, 0.4213, 0.6895, 0.4213, 0.6753, 0.4384, 0.6753, 0.03557, 0.6396, 0.03557, 0.6278, 0.05265, 0.6278, 0.05265, 0.6396, 0.03557, 0.7626, 0.05265, 0.7626, 0.05265, 0.771, 0.03557, 0.771, 0.05265, 0.7626, 0.03557, 0.7626, 0.03557, 0.7548, 0.05265, 0.7548, 0.05265, 0.7548, 0.03557, 0.7548, 0.03557, 0.7434, 0.05265, 0.7434, 0.05265, 0.7434, 0.03557, 0.7434, 0.03557, 0.7293, 0.05265, 0.7293, 0.03557, 0.771, 0.05265, 0.771, 0.05265, 0.7743, 0.03557, 0.7743, 0.1544, 0.6418, 0.1562, 0.6558, 0.1562, 0.7123, 0.1544, 0.7263, 0.1494, 0.7366, 0.1427, 0.7403, 0.1342, 0.7403, 0.1309, 0.7403, 0.1309, 0.7176, 0.1342, 0.7176, 0.141, 0.7138, 0.1459, 0.7036, 0.1477, 0.6895, 0.1477, 0.6785, 0.1459, 0.6645, 0.141, 0.6543, 0.1342, 0.6505, 0.1309, 0.6505, 0.1309, 0.6278, 0.1427, 0.6278, 0.1494, 0.6315, 0.05265, 0.6728, 0.03557, 0.6728, 0.03557, 0.6587, 0.05265, 0.6587, 0.05265, 0.6587, 0.03557, 0.6587, 0.03557, 0.6473, 0.05265, 0.6473, 0.05265, 0.6473, 0.03557, 0.6473, 0.03557, 0.6396, 0.05265, 0.6396, 0.09265, 0.7403, 0.08588, 0.7366, 0.08092, 0.7263, 0.07911, 0.7123, 0.07911, 0.6558, 0.08092, 0.6418, 0.08588, 0.6315, 0.09265, 0.6278, 0.1044, 0.6278, 0.1044, 0.6505, 0.1011, 0.6505, 0.09435, 0.6543, 0.0894, 0.6645, 0.08758, 0.6785, 0.08758, 0.6895, 0.0894, 0.7036, 0.09435, 0.7138, 0.1011, 0.7176, 0.1044, 0.7176, 0.1044, 0.7403, 0.1011, 0.7403, 0.4384, 0.6311, 0.4213, 0.6311, 0.4213, 0.6278, 0.4384, 0.6278, 0.4213, 0.7086, 0.4384, 0.7086, 0.4384, 0.7119, 0.4213, 0.7119, 0.386, 0.7086, 0.4031, 0.7086, 0.4031, 0.7119, 0.386, 0.7119, 0.4031, 0.6311, 0.386, 0.6311, 0.386, 0.6278, 0.4031, 0.6278, 0.06676, 0.7403, 0.05999, 0.7366, 0.05503, 0.7263, 0.05322, 0.7123, 0.05322, 0.6558, 0.05503, 0.6418, 0.05999, 0.6315, 0.06676, 0.6278, 0.07854, 0.6278, 0.07854, 0.6505, 0.07523, 0.6505, 0.06846, 0.6543, 0.06351, 0.6645, 0.06169, 0.6785, 0.06169, 0.6895, 0.06351, 0.7036, 0.06846, 0.7138, 0.07523, 0.7176, 0.07854, 0.7176, 0.07854, 0.7403, 0.07523, 0.7403, 0.035, 0.6473, 0.01793, 0.6473, 0.01793, 0.6396, 0.035, 0.6396, 0.035, 0.6587, 0.01793, 0.6587, 0.01793, 0.6473, 0.035, 0.6473, 0.035, 0.6728, 0.01793, 0.6728, 0.01793, 0.6587, 0.035, 0.6587, 0.1285, 0.6418, 0.1303, 0.6558, 0.1303, 0.7123, 0.1285, 0.7263, 0.1236, 0.7366, 0.1168, 0.7403, 0.1083, 0.7403, 0.105, 0.7403, 0.105, 0.7176, 0.1083, 0.7176, 0.1151, 0.7138, 0.12, 0.7036, 0.1218, 0.6895, 0.1218, 0.6785, 0.12, 0.6645, 0.1151, 0.6543, 0.1083, 0.6505, 0.105, 0.6505, 0.105, 0.6278, 0.1168, 0.6278, 0.1236, 0.6315, 0.01793, 0.771, 0.035, 0.771, 0.035, 0.7743, 0.01793, 0.7743, 0.035, 0.7434, 0.01793, 0.7434, 0.01793, 0.7293, 0.035, 0.7293, 0.035, 0.7548, 0.01793, 0.7548, 0.01793, 0.7434, 0.035, 0.7434, 0.035, 0.7626, 0.01793, 0.7626, 0.01793, 0.7548, 0.035, 0.7548, 0.01793, 0.7626, 0.035, 0.7626, 0.035, 0.771, 0.01793, 0.771, 0.01793, 0.6396, 0.01793, 0.6278, 0.035, 0.6278, 0.035, 0.6396, 0.4031, 0.6895, 0.386, 0.6895, 0.386, 0.6753, 0.4031, 0.6753, 0.4031, 0.7009, 0.386, 0.7009, 0.386, 0.6895, 0.4031, 0.6895, 0.4031, 0.7086, 0.386, 0.7086, 0.386, 0.7009, 0.4031, 0.7009, 0.386, 0.6502, 0.4031, 0.6502, 0.4031, 0.6643, 0.386, 0.6643, 0.386, 0.6388, 0.4031, 0.6388, 0.4031, 0.6502, 0.386, 0.6502, 0.386, 0.6311, 0.4031, 0.6311, 0.4031, 0.6388, 0.386, 0.6388, 0.035, 0.6728, 0.035, 0.7293, 0.01793, 0.7293, 0.01793, 0.6728, 0.386, 0.6643, 0.4031, 0.6643, 0.4031, 0.6753, 0.386, 0.6753, 0.1209, 0.06682, 0.2242, 0.06682, 0.2242, 0.1209, 0.1209, 0.1209, 0.06682, 0.2383, 0.06682, 0.1209, 0.1209, 0.1209, 0.1209, 0.2383, 0.2242, 0.2924, 0.1209, 0.2924, 0.1209, 0.2383, 0.2242, 0.2383, 0.2242, 0.1209, 0.2242, 0.2383, 0.1209, 0.2383, 0.1209, 0.1209, 0.2242, 0.06682, 0.1209, 0.06682, 0.1159, 0.06177, 0.2292, 0.06177, 0.1209, 0.2924, 0.2242, 0.2924, 0.2292, 0.2975, 0.1159, 0.2975, 0.2783, 0.2383, 0.2783, 0.1209, 0.2834, 0.1159, 0.2834, 0.2433, 0.06682, 0.1209, 0.06682, 0.2383, 0.06177, 0.2433, 0.06177, 0.1159, 0.1159, 0.2975, 0.2292, 0.2975, 0.2292, 0.3589, 0.1159, 0.3589, 0.2292, 0.06177, 0.1159, 0.06177, 0.1159, 0.0002994, 0.2292, 0.0002994, 0.1159, 0.4864, 0.1159, 0.3589, 0.2292, 0.3589, 0.2292, 0.4864, 0.06177, 0.1159, 0.06177, 0.2433, 0.0002994, 0.2433, 0.0002995, 0.1159, 0.2783, 0.1209, 0.2783, 0.2383, 0.2242, 0.2383, 0.2242, 0.1209, 0.3448, 0.1159, 0.3448, 0.2433, 0.2834, 0.2433, 0.2834, 0.1159, 0.4037, 0.7086, 0.4207, 0.7086, 0.4207, 0.7119, 0.4037, 0.7119, 0.4207, 0.6311, 0.4037, 0.6311, 0.4037, 0.6278, 0.4207, 0.6278, 0.1686, 0.6278, 0.1753, 0.6315, 0.1803, 0.6418, 0.1821, 0.6558, 0.1821, 0.7123, 0.1803, 0.7263, 0.1753, 0.7366, 0.1686, 0.7403, 0.1568, 0.7403, 0.1568, 0.7176, 0.1601, 0.7176, 0.1669, 0.7138, 0.1718, 0.7036, 0.1736, 0.6895, 0.1736, 0.6785, 0.1718, 0.6645, 0.1669, 0.6543, 0.1601, 0.6505, 0.1568, 0.6505, 0.1568, 0.6278, 0.1601, 0.6278, 0.01736, 0.6473, 0.0002844, 0.6473, 0.0002844, 0.6396, 0.01736, 0.6396, 0.01736, 0.6587, 0.0002844, 0.6587, 0.0002844, 0.6473, 0.01736, 0.6473, 0.01736, 0.6728, 0.0002844, 0.6728, 0.0002844, 0.6587, 0.01736, 0.6587, 0.2062, 0.6418, 0.208, 0.6558, 0.208, 0.7123, 0.2062, 0.7263, 0.2012, 0.7366, 0.1945, 0.7403, 0.186, 0.7403, 0.1827, 0.7403, 0.1827, 0.7176, 0.186, 0.7176, 0.1927, 0.7138, 0.1977, 0.7036, 0.1995, 0.6895, 0.1995, 0.6785, 0.1977, 0.6645, 0.1927, 0.6543, 0.186, 0.6505, 0.1827, 0.6505, 0.1827, 0.6278, 0.1945, 0.6278, 0.2012, 0.6315, 0.0002844, 0.771, 0.01736, 0.771, 0.01736, 0.7743, 0.0002844, 0.7743, 0.01736, 0.7434, 0.0002844, 0.7434, 0.0002844, 0.7293, 0.01736, 0.7293, 0.01736, 0.7548, 0.0002844, 0.7548, 0.0002844, 0.7434, 0.01736, 0.7434, 0.01736, 0.7626, 0.0002844, 0.7626, 0.0002844, 0.7548, 0.01736, 0.7548, 0.0002844, 0.7626, 0.01736, 0.7626, 0.01736, 0.771, 0.0002844, 0.771, 0.0002844, 0.6396, 0.0002844, 0.6278, 0.01736, 0.6278, 0.01736, 0.6396, 0.4207, 0.6895, 0.4037, 0.6895, 0.4037, 0.6753, 0.4207, 0.6753, 0.4207, 0.7009, 0.4037, 0.7009, 0.4037, 0.6895, 0.4207, 0.6895, 0.4207, 0.7086, 0.4037, 0.7086, 0.4037, 0.7009, 0.4207, 0.7009, 0.4037, 0.6502, 0.4207, 0.6502, 0.4207, 0.6643, 0.4037, 0.6643, 0.4037, 0.6388, 0.4207, 0.6388, 0.4207, 0.6502, 0.4037, 0.6502, 0.4037, 0.6311, 0.4207, 0.6311, 0.4207, 0.6388, 0.4037, 0.6388, 0.01736, 0.6728, 0.01736, 0.7293, 0.0002844, 0.7293, 0.0002844, 0.6728, 0.4037, 0.6643, 0.4207, 0.6643, 0.4207, 0.6753, 0.4037, 0.6753, 0.801, 0.6407, 0.8104, 0.6569, 0.7917, 0.6569, 0.8104, 0.6569, 0.8198, 0.6407, 0.8291, 0.6569, 0.8759, 0.6407, 0.8853, 0.6569, 0.8666, 0.6569, 0.8572, 0.6407, 0.8666, 0.6569, 0.8478, 0.6569, 0.8385, 0.6407, 0.8478, 0.6569, 0.8291, 0.6569, 0.8104, 0.6569, 0.8291, 0.6569, 0.8198, 0.6731, 0.7917, 0.6569, 0.8104, 0.6569, 0.801, 0.6731, 0.8666, 0.6569, 0.8853, 0.6569, 0.8759, 0.6731, 0.8478, 0.6569, 0.8666, 0.6569, 0.8572, 0.6731, 0.8291, 0.6569, 0.8478, 0.6569, 0.8385, 0.6731, 0.8104, 0.6569, 0.8198, 0.6731, 0.801, 0.6731, 0.7917, 0.6569, 0.801, 0.6731, 0.7823, 0.6731, 0.8666, 0.6569, 0.8759, 0.6731, 0.8572, 0.6731, 0.8478, 0.6569, 0.8572, 0.6731, 0.8385, 0.6731, 0.8291, 0.6569, 0.8385, 0.6731, 0.8198, 0.6731, 0.801, 0.6731, 0.8198, 0.6731, 0.8104, 0.6893, 0.7823, 0.6731, 0.801, 0.6731, 0.7917, 0.6893, 0.8572, 0.6731, 0.8759, 0.6731, 0.8666, 0.6893, 0.8385, 0.6731, 0.8572, 0.6731, 0.8478, 0.6893, 0.8198, 0.6731, 0.8385, 0.6731, 0.8291, 0.6893, 0.297, 0.7186, 0.297, 0.7051, 0.3044, 0.704, 0.3079, 0.7161, 0.3079, 0.7161, 0.3044, 0.704, 0.3111, 0.7011, 0.3174, 0.7118, 0.3174, 0.7118, 0.3111, 0.7011, 0.3169, 0.6967, 0.3256, 0.7055, 0.3256, 0.7055, 0.3169, 0.6967, 0.3214, 0.691, 0.3319, 0.6973, 0.3319, 0.6973, 0.3214, 0.691, 0.3243, 0.6844, 0.3361, 0.6878, 0.3361, 0.6878, 0.3243, 0.6844, 0.3252, 0.677, 0.338, 0.6775, 0.338, 0.6775, 0.3252, 0.677, 0.3246, 0.6695, 0.337, 0.6669, 0.337, 0.6669, 0.3246, 0.6695, 0.3222, 0.6624, 0.3335, 0.6567, 0.3335, 0.6567, 0.3222, 0.6624, 0.3177, 0.6562, 0.3277, 0.6476, 0.3277, 0.6476, 0.3177, 0.6562, 0.312, 0.6509, 0.3195, 0.6401, 0.3195, 0.6401, 0.312, 0.6509, 0.3048, 0.6474, 0.3095, 0.6345, 0.3095, 0.6345, 0.3048, 0.6474, 0.297, 0.6458, 0.2974, 0.6313, 0.5276, 0.6907, 0.5376, 0.6965, 0.5433, 0.7065, 0.5433, 0.718, 0.5376, 0.728, 0.5276, 0.7337, 0.516, 0.7337, 0.506, 0.728, 0.5003, 0.718, 0.5003, 0.7065, 0.506, 0.6965, 0.516, 0.6907, 0.3108, 0.6314, 0.3095, 0.6345, 0.2974, 0.6313, 0.2984, 0.6278, 0.3214, 0.6375, 0.3195, 0.6401, 0.3095, 0.6345, 0.3108, 0.6314, 0.3302, 0.6456, 0.3277, 0.6476, 0.3195, 0.6401, 0.3214, 0.6375, 0.3363, 0.6554, 0.3335, 0.6567, 0.3277, 0.6476, 0.3302, 0.6456, 0.34, 0.6663, 0.337, 0.6669, 0.3335, 0.6567, 0.3363, 0.6554, 0.341, 0.6777, 0.338, 0.6775, 0.337, 0.6669, 0.34, 0.6663, 0.3389, 0.6887, 0.3361, 0.6878, 0.338, 0.6775, 0.341, 0.6777, 0.3345, 0.6988, 0.3319, 0.6973, 0.3361, 0.6878, 0.3389, 0.6887, 0.3277, 0.7076, 0.3256, 0.7055, 0.3319, 0.6973, 0.3345, 0.6988, 0.3189, 0.7144, 0.3174, 0.7118, 0.3256, 0.7055, 0.3277, 0.7076, 0.3088, 0.7189, 0.3079, 0.7161, 0.3174, 0.7118, 0.3189, 0.7144, 0.2977, 0.7216, 0.297, 0.7186, 0.3079, 0.7161, 0.3088, 0.7189, 0.3416, 0.7183, 0.3415, 0.7053, 0.3485, 0.7041, 0.3524, 0.7159, 0.3524, 0.7159, 0.3485, 0.7041, 0.3552, 0.7007, 0.3619, 0.7116, 0.3619, 0.7116, 0.3552, 0.7007, 0.3611, 0.6961, 0.3702, 0.705, 0.3702, 0.705, 0.3611, 0.6961, 0.3657, 0.6901, 0.3767, 0.6965, 0.3767, 0.6965, 0.3657, 0.6901, 0.3687, 0.6833, 0.3808, 0.6867, 0.3808, 0.6867, 0.3687, 0.6833, 0.3698, 0.6759, 0.3824, 0.6763, 0.3824, 0.6763, 0.3698, 0.6759, 0.3691, 0.6686, 0.3814, 0.6658, 0.3814, 0.6658, 0.3691, 0.6686, 0.3666, 0.6616, 0.3778, 0.6558, 0.3778, 0.6558, 0.3666, 0.6616, 0.3621, 0.6555, 0.3719, 0.6468, 0.3719, 0.6468, 0.3621, 0.6555, 0.3564, 0.6504, 0.3636, 0.6396, 0.3636, 0.6396, 0.3564, 0.6504, 0.3493, 0.6471, 0.3537, 0.6343, 0.3537, 0.6343, 0.3493, 0.6471, 0.3415, 0.6456, 0.3417, 0.6312, 0.4724, 0.6278, 0.484, 0.6278, 0.494, 0.6336, 0.4997, 0.6435, 0.4997, 0.6551, 0.494, 0.6651, 0.484, 0.6708, 0.4724, 0.6708, 0.4624, 0.6651, 0.4567, 0.6551, 0.4567, 0.6435, 0.4624, 0.6336, 0.3549, 0.6312, 0.3537, 0.6343, 0.3417, 0.6312, 0.3426, 0.6278, 0.3655, 0.637, 0.3636, 0.6396, 0.3537, 0.6343, 0.3549, 0.6312, 0.3742, 0.6448, 0.3719, 0.6468, 0.3636, 0.6396, 0.3655, 0.637, 0.3805, 0.6545, 0.3778, 0.6558, 0.3719, 0.6468, 0.3742, 0.6448, 0.3843, 0.6651, 0.3814, 0.6658, 0.3778, 0.6558, 0.3805, 0.6545, 0.3854, 0.6764, 0.3824, 0.6763, 0.3814, 0.6658, 0.3843, 0.6651, 0.3837, 0.6876, 0.3808, 0.6867, 0.3824, 0.6763, 0.3854, 0.6764, 0.3793, 0.6981, 0.3767, 0.6965, 0.3808, 0.6867, 0.3837, 0.6876, 0.3724, 0.7071, 0.3702, 0.705, 0.3767, 0.6965, 0.3793, 0.6981, 0.3635, 0.7142, 0.3619, 0.7116, 0.3702, 0.705, 0.3724, 0.7071, 0.3533, 0.7187, 0.3524, 0.7159, 0.3619, 0.7116, 0.3635, 0.7142, 0.3422, 0.7213, 0.3416, 0.7183, 0.3524, 0.7159, 0.3533, 0.7187, 0.2964, 0.6306, 0.296, 0.6428, 0.2894, 0.6437, 0.2863, 0.6324, 0.2863, 0.6324, 0.2894, 0.6437, 0.2831, 0.6463, 0.2773, 0.6363, 0.2773, 0.6363, 0.2831, 0.6463, 0.2776, 0.6507, 0.2692, 0.6421, 0.2692, 0.6421, 0.2776, 0.6507, 0.2733, 0.6565, 0.2626, 0.6499, 0.2626, 0.6499, 0.2733, 0.6565, 0.2704, 0.6635, 0.2579, 0.6595, 0.2579, 0.6595, 0.2704, 0.6635, 0.2688, 0.671, 0.2558, 0.6701, 0.2558, 0.6701, 0.2688, 0.671, 0.2691, 0.6787, 0.2564, 0.6809, 0.2564, 0.6809, 0.2691, 0.6787, 0.2714, 0.6859, 0.2597, 0.6914, 0.2597, 0.6914, 0.2714, 0.6859, 0.2757, 0.6924, 0.2653, 0.7009, 0.2653, 0.7009, 0.2757, 0.6924, 0.2814, 0.698, 0.2734, 0.7088, 0.2734, 0.7088, 0.2814, 0.698, 0.2885, 0.7018, 0.2834, 0.7147, 0.2834, 0.7147, 0.2885, 0.7018, 0.2964, 0.7037, 0.2956, 0.7184, 0.484, 0.7144, 0.4724, 0.7144, 0.4624, 0.7087, 0.4567, 0.6987, 0.4567, 0.6871, 0.4624, 0.6772, 0.4724, 0.6714, 0.484, 0.6714, 0.494, 0.6772, 0.4997, 0.6871, 0.4997, 0.6987, 0.494, 0.7087, 0.282, 0.7178, 0.2834, 0.7147, 0.2956, 0.7184, 0.2945, 0.7219, 0.2714, 0.7113, 0.2734, 0.7088, 0.2834, 0.7147, 0.282, 0.7178, 0.2627, 0.7028, 0.2653, 0.7009, 0.2734, 0.7088, 0.2714, 0.7113, 0.2568, 0.6926, 0.2597, 0.6914, 0.2653, 0.7009, 0.2627, 0.7028, 0.2533, 0.6814, 0.2564, 0.6809, 0.2597, 0.6914, 0.2568, 0.6926, 0.2527, 0.6698, 0.2558, 0.6701, 0.2564, 0.6809, 0.2533, 0.6814, 0.255, 0.6584, 0.2579, 0.6595, 0.2558, 0.6701, 0.2527, 0.6698, 0.2601, 0.6483, 0.2626, 0.6499, 0.2579, 0.6595, 0.255, 0.6584, 0.2673, 0.64, 0.2692, 0.6421, 0.2626, 0.6499, 0.2601, 0.6483, 0.2759, 0.6338, 0.2773, 0.6363, 0.2692, 0.6421, 0.2673, 0.64, 0.2855, 0.6298, 0.2863, 0.6324, 0.2773, 0.6363, 0.2759, 0.6338, 0.2959, 0.6278, 0.2964, 0.6306, 0.2863, 0.6324, 0.2855, 0.6298, 0.2086, 0.7194, 0.2089, 0.7073, 0.2155, 0.7065, 0.2185, 0.7174, 0.2185, 0.7174, 0.2155, 0.7065, 0.2216, 0.7038, 0.2274, 0.7138, 0.2274, 0.7138, 0.2216, 0.7038, 0.2271, 0.6994, 0.2355, 0.7081, 0.2355, 0.7081, 0.2271, 0.6994, 0.2315, 0.6936, 0.2422, 0.7002, 0.2422, 0.7002, 0.2315, 0.6936, 0.2344, 0.6866, 0.2469, 0.6907, 0.2469, 0.6907, 0.2344, 0.6866, 0.2361, 0.679, 0.2491, 0.6801, 0.2491, 0.6801, 0.2361, 0.679, 0.2358, 0.6714, 0.2486, 0.6692, 0.2486, 0.6692, 0.2358, 0.6714, 0.2336, 0.6641, 0.2454, 0.6587, 0.2454, 0.6587, 0.2336, 0.6641, 0.2292, 0.6575, 0.2398, 0.6491, 0.2398, 0.6491, 0.2292, 0.6575, 0.2236, 0.6519, 0.2317, 0.6411, 0.2317, 0.6411, 0.2236, 0.6519, 0.2165, 0.6481, 0.2217, 0.6351, 0.2217, 0.6351, 0.2165, 0.6481, 0.2086, 0.6461, 0.2095, 0.6313, 0.5869, 0.7065, 0.5869, 0.718, 0.5812, 0.728, 0.5712, 0.7337, 0.5596, 0.7337, 0.5497, 0.728, 0.5439, 0.718, 0.5439, 0.7065, 0.5497, 0.6965, 0.5596, 0.6907, 0.5712, 0.6907, 0.5812, 0.6965, 0.2232, 0.632, 0.2217, 0.6351, 0.2095, 0.6313, 0.2107, 0.6278, 0.2338, 0.6386, 0.2317, 0.6411, 0.2217, 0.6351, 0.2232, 0.632, 0.2424, 0.6472, 0.2398, 0.6491, 0.2317, 0.6411, 0.2338, 0.6386, 0.2483, 0.6575, 0.2454, 0.6587, 0.2398, 0.6491, 0.2424, 0.6472, 0.2517, 0.6687, 0.2486, 0.6692, 0.2454, 0.6587, 0.2483, 0.6575, 0.2522, 0.6804, 0.2491, 0.6801, 0.2486, 0.6692, 0.2517, 0.6687, 0.2498, 0.6918, 0.2469, 0.6907, 0.2491, 0.6801, 0.2522, 0.6804, 0.2446, 0.7019, 0.2422, 0.7002, 0.2469, 0.6907, 0.2498, 0.6918, 0.2374, 0.7102, 0.2355, 0.7081, 0.2422, 0.7002, 0.2446, 0.7019, 0.2287, 0.7163, 0.2274, 0.7138, 0.2355, 0.7081, 0.2374, 0.7102, 0.2192, 0.72, 0.2185, 0.7174, 0.2274, 0.7138, 0.2287, 0.7163, 0.2091, 0.7221, 0.2086, 0.7194, 0.2185, 0.7174, 0.2192, 0.72, 0.4737, 0.374, 0.593, 0.374, 0.5929, 0.7403, 0.4736, 0.7403, 0.4648, 0.7315, 0.3454, 0.7314, 0.3456, 0.3827, 0.4649, 0.3828, 0.4737, 0.374, 0.4736, 0.7403, 0.4648, 0.7315, 0.4649, 0.3828])
me_cube.materials.append(mat_core)
me_cube.materials.append(mat_top)
me_cube.materials.append(mat_metal)
me_cube.use_mirror_vertex_groups = False
me_cube.update()

# ---- objects
ob_cube = bpy.data.objects.new('Cube', me_cube)

# ---- transforms, parenting, visibility, modifiers, constraints
ob_cube.location = (0.0, 0.0, 0.0)
ob_cube.lock_rotations_4d = False
ob_cube.empty_display_type = 'ARROWS'
ob_cube.lineart.crease_threshold = 0.0

# ---- collection membership
col_collection.objects.link(ob_cube)

# ---- scene / render settings (as saved in the file)
scene.frame_start = 1; scene.frame_end = 250; scene.frame_set(1)
scene.render.engine = 'BLENDER_EEVEE_NEXT'
scene.cycles.sampling_pattern = 'TABULATED_SOBOL'
scene.eevee.ray_tracing_options.trace_max_roughness = 0.0
bpy.context.view_layer.update()

# ---- added for rendering (the .blend has no active camera and no usable light): camera, sun
cam_auto = bpy.data.cameras.new('AutoCamera')
cam_auto.lens = 50.0
cam_auto.sensor_width = 36.0
cam_auto.clip_end = 1000.0
ob_auto_camera = bpy.data.objects.new('AutoCamera', cam_auto)
scene.collection.objects.link(ob_auto_camera)
ob_auto_camera.location = (4.47088, -5.36506, 4.4974)
ob_auto_camera.rotation_euler = (1.09748, -7.21219e-08, 0.694738)
scene.camera = ob_auto_camera
light_auto_sun = bpy.data.lights.new('AutoSun', 'SUN')
light_auto_sun.energy = 3.0
light_auto_sun.angle = 0.0523599
ob_auto_sun = bpy.data.objects.new('AutoSun', light_auto_sun)
scene.collection.objects.link(ob_auto_sun)
ob_auto_sun.rotation_euler = (0.872665, 0.174533, 0.523599)
bpy.context.view_layer.update()
